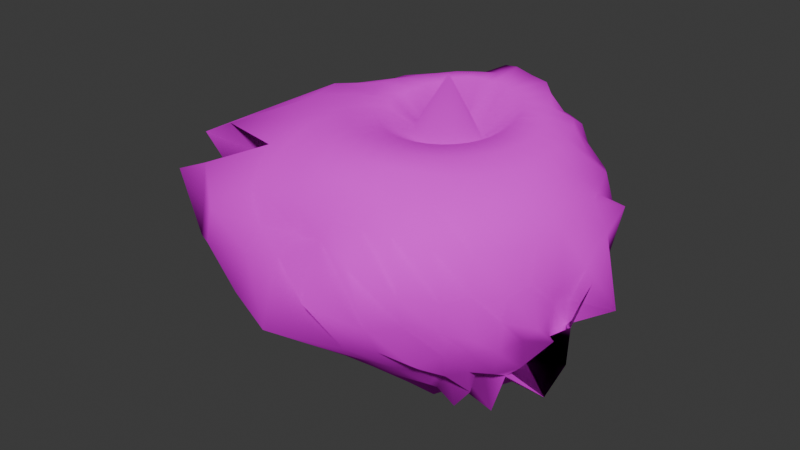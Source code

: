 # Source: paper.blend  (saved by Blender 4.0.36; exported with 4.5.12 LTS)
import bpy
from mathutils import Matrix  # noqa: F401  (used for matrix-valued properties, if any)

bpy.ops.wm.read_factory_settings(use_empty=True)
scene = bpy.context.scene
scene.name = 'Scene'

# ---- collections
col_collection = bpy.data.collections.new('Collection'); scene.collection.children.link(col_collection)

# ---- images (referenced by path relative to the original .blend; pixels are not part of the script)
import os
ASSET_DIR = os.environ.get("B2B_ASSET_DIR", "")  # directory of the original .blend (textures are referenced by path, not embedded)
HERE = os.path.dirname(os.path.abspath(__file__))  # packed textures are extracted next to this script under _unpacked/

def load_image(name, relpath, width, height, colorspace="sRGB"):
    """Load a texture the original file referenced (path relative to the .blend, or extracted next to this script)."""
    p = next((c for c in (os.path.join(HERE, relpath), os.path.join(ASSET_DIR, relpath)) if relpath and os.path.exists(c)), "")
    if p:
        img = bpy.data.images.load(p, check_existing=True)
        img.name = name
    else:  # same state as the original file: an image datablock whose file is absent (Cycles renders it pink)
        img = bpy.data.images.new(name, width, height)
        img.source = "FILE"
        img.filepath = "//" + (relpath or name)
    img.colorspace_settings.name = colorspace
    return img
img_seamless_texture_crumpled_paper_free_thumb36_jpg = load_image('seamless-texture-crumpled-paper-free-thumb36.jpg', 'seamless-texture-crumpled-paper-free-thumb36.jpg', 1024, 1024, 'sRGB')

# ---- materials (node trees are filled in below, after node groups)
mat_material_001 = bpy.data.materials.new('Material.001')
mat_material_001.use_transparent_shadow = False

# ---- material node trees
mat_material_001.use_nodes = True; mat_material_001.node_tree.nodes.clear()
_N = mat_material_001.node_tree.nodes; _L = mat_material_001.node_tree.links
n0 = _N.new('ShaderNodeBsdfPrincipled'); n0.name = 'Principled BSDF'; n0.location = (10, 300)
n0.inputs[2].default_value = 1.0
n0.inputs[3].default_value = 1.0
n1 = _N.new('ShaderNodeOutputMaterial'); n1.name = 'Material Output'; n1.location = (300, 300)
n2 = _N.new('ShaderNodeTexImage'); n2.name = 'Image Texture'; n2.location = (-280, 280)
n2.image = img_seamless_texture_crumpled_paper_free_thumb36_jpg
_L.new(n0.outputs[0], n1.inputs[0])
_L.new(n2.outputs[0], n0.inputs[0])
n1.is_active_output = True

# ---- world
world_world = bpy.data.worlds.new('World'); scene.world = world_world
world_world.use_nodes = True; world_world.node_tree.nodes.clear()
_N = world_world.node_tree.nodes; _L = world_world.node_tree.links
n0 = _N.new('ShaderNodeOutputWorld'); n0.name = 'World Output'; n0.location = (300, 300)
n1 = _N.new('ShaderNodeBackground'); n1.name = 'Background'; n1.location = (10, 300)
n1.inputs[0].default_value = (0.05088, 0.05088, 0.05088, 1.0)
_L.new(n1.outputs[0], n0.inputs[0])
n0.is_active_output = True
world_world.color = (0.05088, 0.05088, 0.05088)
world_world.use_sun_shadow = False
world_world.sun_shadow_jitter_overblur = 0.0

# ---- meshes
me_sphere = bpy.data.meshes.new('Sphere')
me_sphere.from_pydata([(-0.01459, 0.7172, 0.8969), (-0.04416, 0.9245, 0.5883), (0.01449, 1.061, 0.16), (0.004627, 1.104, -0.09172), (-0.03008, 1.083, -0.323), (-0.05198, 0.887, -0.7871), (0.03286, 0.1849, 0.6196), (0.08489, 0.4249, 0.89), (0.1312, 0.6802, 0.8803), (0.1799, 0.7806, 0.7115), (0.1344, 0.8207, 0.6108), (0.2121, 1.012, 0.4168), (0.2053, 0.9878, 0.1566), (0.2038, 1.023, -0.06589), (0.1812, 1.036, -0.2936), (0.1405, 0.9841, -0.5445), (0.1153, 0.8549, -0.7614), (0.1133, 0.6993, -0.9118), (0.1137, 0.5317, -0.9982), (0.1218, 0.3981, -1.099), (0.1166, 0.2178, -1.116), (0.07339, 0.1698, 0.6184), (0.1684, 0.3909, 0.8811), (0.2731, 0.6389, 0.8763), (0.2945, 0.6829, 0.7127), (0.3415, 0.852, 0.6016), (0.3952, 0.9078, 0.4178), (0.3857, 0.9391, 0.1737), (0.3926, 0.961, -0.05688), (0.3692, 0.9343, -0.2828), (0.335, 0.8969, -0.5205), (0.281, 0.78, -0.7363), (0.2343, 0.6176, -0.8704), (0.2234, 0.5159, -1.021), (0.1828, 0.3482, -1.073), (0.1452, 0.2028, -1.105), (0.1115, 0.1482, 0.6226), (0.2475, 0.3473, 0.87), (0.3737, 0.5409, 0.8496), (0.4365, 0.6164, 0.7141), (0.5019, 0.7398, 0.6128), (0.551, 0.8113, 0.3861), (0.5709, 0.8614, 0.2135), (0.5175, 0.7694, -0.05604), (0.5858, 0.9044, -0.27), (0.4946, 0.7476, -0.517), (0.4341, 0.6673, -0.7145), (0.3723, 0.552, -0.8856), (0.3058, 0.426, -0.9883), (0.2409, 0.3066, -1.065), (0.173, 0.1823, -1.103), (0.1466, 0.1179, 0.6283), (0.3102, 0.2953, 0.8583), (0.4694, 0.4056, 0.8174), (0.5393, 0.5608, 0.7169), (0.6124, 0.5527, 0.6268), (0.7051, 0.7262, 0.3612), (0.7129, 0.6639, 0.2704), (0.7434, 0.7781, -0.04216), (0.6813, 0.6595, -0.3188), (0.5884, 0.5661, -0.4906), (0.5654, 0.5536, -0.716), (0.4103, 0.4062, -0.7942), (0.4101, 0.3692, -1.007), (0.2864, 0.2526, -1.054), (0.1976, 0.1582, -1.102), (0.1712, 0.08508, 0.6354), (0.3817, 0.2097, 0.8434), (0.4912, 0.3186, 0.7871), (0.6468, 0.3937, 0.7415), (0.7172, 0.462, 0.5562), (0.8343, 0.5163, 0.436), (0.8622, 0.5953, 0.1832), (0.9225, 0.4593, 0.05933), (0.6275, 0.5225, -0.3382), (0.8768, 0.5992, -0.5497), (0.5626, 0.3043, -0.6597), (0.5566, 0.3461, -0.8696), (0.4352, 0.2629, -0.9681), (0.3303, 0.1989, -1.052), (0.2182, 0.1304, -1.101), (-0.00357, -0.05136, 1.061), (0.2016, 0.04325, 0.6443), (0.3945, 0.1289, 0.8159), (0.56, 0.1968, 0.7866), (0.6862, 0.2507, 0.7119), (0.8201, 0.3076, 0.593), (0.8917, 0.3214, 0.3781), (1.04, 0.4117, 0.3028), (0.9347, 0.4438, -0.1267), (1.117, -0.02096, 0.02478), (0.6931, 0.4828, -0.6967), (0.6878, 0.2874, -0.6781), (0.5777, 0.2273, -0.839), (0.4407, 0.1749, -0.9058), (0.3798, 0.1411, -1.071), (0.2335, 0.09953, -1.1), (0.2182, -0.001909, 0.6512), (0.4077, 0.04059, 0.7967), (0.5782, 0.07682, 0.7734), (0.7291, 0.1048, 0.715), (0.8623, 0.1229, 0.5728), (0.9688, 0.1504, 0.4193), (1.072, 0.1571, 0.2246), (1.251, 0.01723, -0.1863), (0.7891, 0.3162, -0.4468), (1.145, -0.3244, -0.1837), (0.7066, 0.3034, -0.8424), (0.637, 0.1067, -0.8421), (0.5211, 0.08276, -0.9744), (0.3845, 0.06863, -1.045), (0.2469, 0.06769, -1.102), (0.2232, -0.04958, 0.6557), (0.4069, -0.04657, 0.7823), (0.5801, -0.04485, 0.7655), (0.7389, -0.04745, 0.7091), (0.8791, -0.05328, 0.5752), (1.007, -0.05336, 0.424), (1.093, -0.09608, 0.1024), (1.006, -0.1083, -0.1503), (1.033, -0.1792, -0.2756), (0.9532, -0.008589, -0.6958), (0.8129, -0.351, -0.4625), (0.6777, 0.03507, -0.9227), (0.507, -0.0101, -0.9241), (0.4101, -0.001611, -1.063), (0.2532, 0.03447, -1.101), (0.2177, -0.09715, 0.6584), (0.3926, -0.1309, 0.7721), (0.5618, -0.1642, 0.7593), (0.7216, -0.197, 0.7065), (0.8659, -0.2296, 0.5802), (1.003, -0.2653, 0.3942), (1.061, -0.3035, 0.07928), (0.9837, -0.2764, -0.09902), (1.01, -0.2865, -0.3612), (0.6217, -0.1935, -0.3349), (0.9506, -0.2451, -0.8196), (0.6255, -0.3279, -0.7301), (0.5397, -0.1101, -0.9829), (0.4003, -0.06558, -1.051), (0.2554, 0.001476, -1.101), (0.2021, -0.1419, 0.6595), (0.3673, -0.2116, 0.767), (0.5221, -0.2768, 0.7541), (0.6753, -0.3387, 0.7059), (0.8231, -0.4027, 0.5846), (0.964, -0.4671, 0.3726), (0.9485, -0.467, 0.09476), (1.041, -0.5062, -0.1564), (0.8901, -0.4423, -0.3245), (0.8698, -0.421, -0.5426), (0.7169, -0.3382, -0.7092), (0.5906, -0.2693, -0.7832), (0.5148, -0.2606, -0.9347), (0.379, -0.1184, -1.031), (0.2536, -0.03021, -1.103), (0.1783, -0.1822, 0.6599), (0.3293, -0.2857, 0.7641), (0.4643, -0.3796, 0.7521), (0.6037, -0.4702, 0.7069), (0.7459, -0.565, 0.592), (0.8894, -0.6562, 0.3708), (0.9073, -0.6618, 0.08034), (0.8624, -0.6294, -0.1204), (0.8448, -0.6115, -0.3455), (0.7829, -0.5596, -0.5515), (0.5637, -0.3985, -0.5846), (0.6905, -0.4466, -0.9321), (0.4504, -0.3121, -0.8965), (0.3734, -0.1872, -1.052), (0.2419, -0.05568, -1.097), (0.1478, -0.217, 0.6603), (0.2792, -0.35, 0.7621), (0.3912, -0.4715, 0.7533), (0.5081, -0.5863, 0.7108), (0.6322, -0.7078, 0.6004), (0.783, -0.8368, 0.3913), (0.7705, -0.8067, 0.09925), (0.8418, -0.8429, -0.1583), (0.7205, -0.7331, -0.3452), (0.6667, -0.6609, -0.5345), (0.6259, -0.5925, -0.7372), (0.4701, -0.4208, -0.8013), (0.433, -0.3803, -0.9304), (0.3413, -0.2378, -1.042), (0.2286, -0.07912, -1.096), (0.1128, -0.2453, 0.6609), (0.2152, -0.4011, 0.7594), (0.3104, -0.5516, 0.7592), (0.3917, -0.6846, 0.7183), (0.4855, -0.8208, 0.6056), (0.6222, -0.9939, 0.4378), (0.6704, -0.988, 0.09996), (0.645, -0.9349, -0.136), (0.5966, -0.8491, -0.3475), (0.5639, -0.7673, -0.5543), (0.4468, -0.5939, -0.6392), (0.4959, -0.5811, -0.9095), (0.359, -0.4034, -0.9231), (0.3056, -0.2754, -1.04), (0.2114, -0.09881, -1.095), (0.07357, -0.2658, 0.6612), (0.1432, -0.4386, 0.7581), (0.2163, -0.6152, 0.7655), (0.2651, -0.7634, 0.7289), (0.325, -0.9058, 0.6092), (0.3937, -1.077, 0.4789), (0.5204, -1.172, 0.1619), (0.46, -1.053, -0.1046), (0.5045, -1.016, -0.3798), (0.4143, -0.8277, -0.5414), (0.3937, -0.7115, -0.7169), (0.3436, -0.5623, -0.8438), (0.3054, -0.444, -0.9415), (0.2621, -0.2981, -1.04), (0.191, -0.1138, -1.093), (0.03121, -0.2779, 0.6618), (0.06834, -0.4633, 0.7581), (0.1059, -0.653, 0.7699), (0.1371, -0.8254, 0.7367), (0.1526, -0.9661, 0.6241), (0.1779, -1.09, 0.4615), (0.2472, -1.288, 0.3), (0.3096, -1.211, -0.1144), (0.2776, -1.067, -0.3484), (0.276, -0.9024, -0.5497), (0.2648, -0.7489, -0.7147), (0.2396, -0.5865, -0.8219), (0.254, -0.4833, -0.9852), (0.2125, -0.3074, -1.037), (0.1682, -0.1234, -1.093), (-0.01249, -0.2814, 0.6624), (-0.009078, -0.4737, 0.7586), (-0.01018, -0.6664, 0.7737), (-0.0029, -0.8563, 0.7412), (-0.02173, -1.002, 0.6361), (-0.02261, -1.117, 0.4488), (-0.05371, -1.184, 0.3481), (-0.001364, -1.403, 0.03592), (0.08513, -1.166, -0.3484), (0.1046, -0.9431, -0.5537), (0.129, -0.7734, -0.7212), (0.1502, -0.6172, -0.8622), (0.1605, -0.4694, -0.9586), (0.1637, -0.3105, -1.045), (0.1432, -0.1268, -1.093), (-0.05581, -0.2766, 0.6634), (-0.08812, -0.4673, 0.7588), (-0.1223, -0.6604, 0.776), (-0.1614, -0.8424, 0.7493), (-0.1873, -1.026, 0.6302), (-0.2494, -1.146, 0.4633), (-0.252, -1.136, 0.2764), (-0.3433, -1.248, 0.1626), (-0.3159, -1.43, -0.2541), (-0.08536, -0.9611, -0.5795), (-0.02602, -0.7758, -0.7311), (0.03082, -0.6093, -0.8591), (0.08634, -0.4667, -0.978), (0.1105, -0.3013, -1.05), (0.1172, -0.1243, -1.095), (-0.09769, -0.2638, 0.6647), (-0.1644, -0.4448, 0.7585), (-0.2335, -0.6284, 0.7774), (-0.311, -0.8118, 0.7555), (-0.3944, -0.9835, 0.6408), (-0.4831, -1.166, 0.4506), (-0.5401, -1.197, 0.2843), (-0.6314, -1.244, 0.09229), (-0.6849, -1.303, -0.1888), (-0.3685, -0.9585, -0.6023), (-0.2087, -0.7488, -0.7484), (-0.09405, -0.5869, -0.8771), (-0.005725, -0.4369, -0.9781), (0.05474, -0.2808, -1.056), (0.09049, -0.1153, -1.099), (-0.1362, -0.2426, 0.6654), (-0.2354, -0.4072, 0.7588), (-0.3402, -0.5765, 0.7802), (-0.4558, -0.745, 0.7584), (-0.6238, -0.957, 0.6477), (-0.7372, -1.068, 0.4343), (-0.9262, -1.249, 0.2966), (-0.9955, -1.24, 0.03335), (-0.864, -1.041, -0.3646), (-0.6498, -0.878, -0.5943), (-0.4235, -0.6921, -0.7663), (-0.2471, -0.5381, -0.8868), (-0.1042, -0.3924, -0.9843), (-0.002467, -0.2497, -1.067), (0.06358, -0.09978, -1.105), (-0.1703, -0.2145, 0.6661), (-0.2993, -0.3558, 0.7599), (-0.4349, -0.5011, 0.781), (-0.6066, -0.6681, 0.7701), (-0.8008, -0.8425, 0.6293), (-1.143, -1.076, 0.488), (-1.229, -1.041, 0.193), (-1.263, -1.063, -0.07295), (-1.099, -0.924, -0.387), (-0.8574, -0.747, -0.6091), (-0.6619, -0.6291, -0.7982), (-0.3957, -0.4625, -0.8923), (-0.2115, -0.3315, -0.9874), (-0.06801, -0.2028, -1.07), (0.03537, -0.07709, -1.111), (0.1047, 0.05631, -1.142), (-0.1991, -0.1804, 0.6667), (-0.3507, -0.2912, 0.7612), (-0.526, -0.4137, 0.7909), (-0.6965, -0.536, 0.7573), (-1.187, -0.8075, 0.6632), (-0.5338, -0.3394, 0.2138), (-1.531, -0.9811, 0.3041), (-1.317, -0.7113, -0.2934), (-1.289, -0.7626, -0.4118), (-1.091, -0.644, -0.6669), (-0.7559, -0.4823, -0.7992), (-0.5523, -0.3826, -0.9052), (-0.3111, -0.2557, -0.9875), (-0.1341, -0.1464, -1.068), (0.005831, -0.04866, -1.124), (-0.2172, -0.1403, 0.6654), (-0.4041, -0.2221, 0.7742), (-0.5697, -0.2966, 0.7768), (-0.8819, -0.4246, 0.7873), (-1.158, -0.4787, 0.5644), (-1.547, -0.7182, 0.4808), (-1.614, -0.3934, -0.04433), (-1.453, -0.6413, -0.215), (-1.456, -0.5515, -0.4502), (-1.033, -0.4247, -0.6593), (-1.066, -0.4221, -0.8327), (-0.5795, -0.2526, -0.8943), (-0.4018, -0.1734, -0.9895), (-0.1898, -0.08186, -1.068), (-0.02606, -0.01269, -1.119), (-0.2394, -0.09943, 0.6716), (-0.4183, -0.1369, 0.7678), (-0.6454, -0.1834, 0.8064), (-0.9421, -0.2391, 0.7596), (-1.332, -0.3182, 0.5891), (-1.688, -0.3147, 0.3789), (-0.3563, -0.161, 0.09107), (-1.852, -0.3921, 0.03636), (-1.23, -0.3066, -0.5716), (-1.368, -0.3268, -0.6697), (-0.9124, -0.2046, -0.8148), (-0.6899, -0.1658, -0.9001), (-0.4519, -0.07626, -0.9901), (-0.2314, -0.01291, -1.062), (-0.05516, 0.02614, -1.13), (-0.2362, -0.05211, 0.6674), (-0.4619, -0.05273, 0.798), (-0.6265, -0.04963, 0.7723), (-0.9678, -0.0545, 0.773), (-1.379, -0.06689, 0.5627), (-1.505, -0.08618, 0.3074), (-1.839, -0.1297, 0.1913), (-1.198, -0.1275, -0.3953), (-1.613, -0.1305, -0.3948), (-1.289, -0.1109, -0.6884), (-0.8995, -0.1089, -0.7668), (-0.8385, -0.0373, -0.9335), (-0.4251, 0.02824, -0.9768), (-0.2581, 0.05942, -1.066), (-0.06953, 0.06599, -1.119), (-0.2408, -0.00521, 0.6714), (-0.4421, 0.04122, 0.7946), (-0.6691, 0.07833, 0.8143), (-0.9226, 0.1266, 0.7377), (-1.236, 0.1468, 0.5451), (-1.589, 0.1751, 0.3551), (-1.093, 0.04175, -0.07584), (-1.745, 0.1708, -0.03827), (-1.282, 0.03068, -0.5324), (-1.292, 0.05649, -0.6382), (-1.028, 0.08093, -0.8132), (-0.5957, 0.1009, -0.8722), (-0.4833, 0.1265, -0.9954), (-0.2554, 0.1319, -1.066), (-0.07625, 0.1053, -1.118), (-0.2244, 0.04057, 0.6649), (-0.4298, 0.1329, 0.8162), (-0.6345, 0.2157, 0.814), (-0.8172, 0.2716, 0.7302), (-1.129, 0.3556, 0.5645), (-1.306, 0.3758, 0.3227), (-1.508, 0.3853, 0.1174), (-1.35, 0.3217, -0.2241), (-1.369, 0.2603, -0.4165), (-1.161, 0.265, -0.6256), (-0.7843, 0.1956, -0.7419), (-0.7491, 0.2593, -0.9225), (-0.3979, 0.2248, -0.9827), (-0.2454, 0.2019, -1.071), (-0.07169, 0.1414, -1.117), (-0.2031, 0.0818, 0.6584), (-0.3929, 0.2221, 0.8325), (-0.5559, 0.3321, 0.8163), (-0.7533, 0.4346, 0.7476), (-0.9317, 0.5136, 0.5621), (-1.107, 0.5706, 0.349), (-1.196, 0.5844, 0.1109), (-1.184, 0.5059, -0.1507), (-1.192, 0.5477, -0.3533), (-0.892, 0.3931, -0.61), (-0.808, 0.4099, -0.7714), (-0.5231, 0.3648, -0.8887), (-0.3853, 0.3277, -0.9982), (-0.2141, 0.2647, -1.074), (-0.05844, 0.1724, -1.117), (-0.1788, 0.1242, 0.6574), (-0.3321, 0.2935, 0.8374), (-0.4747, 0.4369, 0.8241), (-0.6063, 0.5607, 0.7541), (-0.7525, 0.6722, 0.5864), (-0.8753, 0.7357, 0.3764), (-0.9358, 0.7544, 0.1479), (-0.9503, 0.7366, -0.1029), (-0.8512, 0.6628, -0.3627), (-0.7895, 0.6121, -0.5753), (-0.6127, 0.5553, -0.7619), (-0.4571, 0.4755, -0.8862), (-0.3352, 0.4349, -1.022), (-0.1718, 0.3158, -1.076), (-0.03845, 0.1973, -1.116), (-0.1403, 0.1536, 0.6467), (-0.2671, 0.3609, 0.8614), (-0.3778, 0.531, 0.834), (-0.4761, 0.666, 0.7509), (-0.5344, 0.7424, 0.5825), (-0.6306, 0.8625, 0.3933), (-0.7065, 0.9117, 0.1934), (-0.6885, 0.9061, -0.09621), (-0.6464, 0.8206, -0.3421), (-0.5901, 0.8005, -0.5808), (-0.4589, 0.6716, -0.761), (-0.3581, 0.5937, -0.9079), (-0.2378, 0.4823, -1.009), (-0.1271, 0.3588, -1.081), (-0.01266, 0.2146, -1.114), (-0.1004, 0.1775, 0.6396), (-0.184, 0.4068, 0.8735), (-0.2618, 0.5971, 0.8399), (-0.3334, 0.751, 0.7683), (-0.3702, 0.8895, 0.583), (-0.3934, 0.8107, 0.3835), (-0.4443, 1.048, 0.2122), (-0.4271, 1.034, -0.1343), (-0.4473, 0.9673, -0.3591), (-0.3877, 0.8721, -0.583), (-0.3267, 0.7774, -0.7691), (-0.2451, 0.661, -0.9118), (-0.1569, 0.5219, -1.003), (-0.07988, 0.3999, -1.098), (0.01761, 0.2236, -1.11), (-0.05634, 0.1926, 0.6325), (-0.09476, 0.4264, 0.8799), (-0.1363, 0.6528, 0.8465), (-0.2005, 0.8566, 0.8321), (-0.1008, 0.7916, 0.4477), (-0.2939, 1.026, 0.547), (-0.1743, 1.035, 0.1313), (-0.205, 1.014, -0.1031), (-0.2317, 1.004, -0.3432), (-0.2286, 0.9503, -0.5862), (-0.1819, 0.8122, -0.7638), (-0.1294, 0.6851, -0.9035), (-0.07345, 0.5481, -1.009), (-0.01229, 0.3927, -1.075), (0.04766, 0.2254, -1.101), (-0.01073, 0.1968, 0.6268), (-0.004089, 0.4229, 0.8765), (0.03663, 0.7741, 0.7234), (0.01489, 0.9353, 0.4317), (-0.05886, 1.019, -0.5805), (-0.02412, 0.7384, -0.9346), (0.01286, 0.5692, -1.023), (0.04688, 0.4191, -1.104), (0.08405, 0.2408, -1.14)], [], [(2, 476, 11, 12), (481, 480, 19, 20), (3, 2, 12, 13), (473, 81, 6), (307, 481, 20), (4, 3, 13, 14), (474, 473, 6, 7), (477, 4, 14, 15), (0, 474, 7, 8), (5, 477, 15, 16), (475, 0, 8, 9), (478, 5, 16, 17), (1, 475, 9, 10), (479, 478, 17, 18), (476, 1, 10, 11), (480, 479, 18, 19), (11, 10, 25, 26), (19, 18, 33, 34), (12, 11, 26, 27), (20, 19, 34, 35), (13, 12, 27, 28), (6, 81, 21), (307, 20, 35), (14, 13, 28, 29), (7, 6, 21, 22), (15, 14, 29, 30), (8, 7, 22, 23), (16, 15, 30, 31), (9, 8, 23, 24), (17, 16, 31, 32), (10, 9, 24, 25), (18, 17, 32, 33), (30, 29, 44, 45), (23, 22, 37, 38), (31, 30, 45, 46), (24, 23, 38, 39), (32, 31, 46, 47), (25, 24, 39, 40), (33, 32, 47, 48), (26, 25, 40, 41), (34, 33, 48, 49), (27, 26, 41, 42), (35, 34, 49, 50), (28, 27, 42, 43), (21, 81, 36), (307, 35, 50), (29, 28, 43, 44), (22, 21, 36, 37), (49, 48, 63, 64), (42, 41, 56, 57), (50, 49, 64, 65), (43, 42, 57, 58), (36, 81, 51), (307, 50, 65), (44, 43, 58, 59), (37, 36, 51, 52), (45, 44, 59, 60), (38, 37, 52, 53), (46, 45, 60, 61), (39, 38, 53, 54), (47, 46, 61, 62), (40, 39, 54, 55), (48, 47, 62, 63), (41, 40, 55, 56), (53, 52, 67, 68), (61, 60, 75, 76), (54, 53, 68, 69), (62, 61, 76, 77), (55, 54, 69, 70), (63, 62, 77, 78), (56, 55, 70, 71), (64, 63, 78, 79), (57, 56, 71, 72), (65, 64, 79, 80), (58, 57, 72, 73), (51, 81, 66), (307, 65, 80), (59, 58, 73, 74), (52, 51, 66, 67), (60, 59, 74, 75), (72, 71, 87, 88), (80, 79, 95, 96), (73, 72, 88, 89), (66, 81, 82), (307, 80, 96), (74, 73, 89, 90), (67, 66, 82, 83), (75, 74, 90, 91), (68, 67, 83, 84), (76, 75, 91, 92), (69, 68, 84, 85), (77, 76, 92, 93), (70, 69, 85, 86), (78, 77, 93, 94), (71, 70, 86, 87), (79, 78, 94, 95), (92, 91, 106, 107), (85, 84, 99, 100), (93, 92, 107, 108), (86, 85, 100, 101), (94, 93, 108, 109), (87, 86, 101, 102), (95, 94, 109, 110), (88, 87, 102, 103), (96, 95, 110, 111), (89, 88, 103, 104), (82, 81, 97), (307, 96, 111), (90, 89, 104, 105), (83, 82, 97, 98), (91, 90, 105, 106), (84, 83, 98, 99), (111, 110, 125, 126), (104, 103, 118, 119), (97, 81, 112), (307, 111, 126), (105, 104, 119, 120), (98, 97, 112, 113), (106, 105, 120, 121), (99, 98, 113, 114), (107, 106, 121, 122), (100, 99, 114, 115), (108, 107, 122, 123), (101, 100, 115, 116), (109, 108, 123, 124), (102, 101, 116, 117), (110, 109, 124, 125), (103, 102, 117, 118), (123, 122, 137, 138), (116, 115, 130, 131), (124, 123, 138, 139), (117, 116, 131, 132), (125, 124, 139, 140), (118, 117, 132, 133), (126, 125, 140, 141), (119, 118, 133, 134), (112, 81, 127), (307, 126, 141), (120, 119, 134, 135), (113, 112, 127, 128), (121, 120, 135, 136), (114, 113, 128, 129), (122, 121, 136, 137), (115, 114, 129, 130), (127, 81, 142), (307, 141, 156), (135, 134, 149, 150), (128, 127, 142, 143), (136, 135, 150, 151), (129, 128, 143, 144), (137, 136, 151, 152), (130, 129, 144, 145), (138, 137, 152, 153), (131, 130, 145, 146), (139, 138, 153, 154), (132, 131, 146, 147), (140, 139, 154, 155), (133, 132, 147, 148), (141, 140, 155, 156), (134, 133, 148, 149), (146, 145, 160, 161), (154, 153, 168, 169), (147, 146, 161, 162), (155, 154, 169, 170), (148, 147, 162, 163), (156, 155, 170, 171), (149, 148, 163, 164), (142, 81, 157), (307, 156, 171), (150, 149, 164, 165), (143, 142, 157, 158), (151, 150, 165, 166), (144, 143, 158, 159), (152, 151, 166, 167), (145, 144, 159, 160), (153, 152, 167, 168), (165, 164, 179, 180), (158, 157, 172, 173), (166, 165, 180, 181), (159, 158, 173, 174), (167, 166, 181, 182), (160, 159, 174, 175), (168, 167, 182, 183), (161, 160, 175, 176), (169, 168, 183, 184), (162, 161, 176, 177), (170, 169, 184, 185), (163, 162, 177, 178), (171, 170, 185, 186), (164, 163, 178, 179), (157, 81, 172), (307, 171, 186), (184, 183, 198, 199), (177, 176, 191, 192), (185, 184, 199, 200), (178, 177, 192, 193), (186, 185, 200, 201), (179, 178, 193, 194), (172, 81, 187), (307, 186, 201), (180, 179, 194, 195), (173, 172, 187, 188), (181, 180, 195, 196), (174, 173, 188, 189), (182, 181, 196, 197), (175, 174, 189, 190), (183, 182, 197, 198), (176, 175, 190, 191), (188, 187, 202, 203), (196, 195, 210, 211), (189, 188, 203, 204), (197, 196, 211, 212), (190, 189, 204, 205), (198, 197, 212, 213), (191, 190, 205, 206), (199, 198, 213, 214), (192, 191, 206, 207), (200, 199, 214, 215), (193, 192, 207, 208), (201, 200, 215, 216), (194, 193, 208, 209), (187, 81, 202), (307, 201, 216), (195, 194, 209, 210), (207, 206, 221, 222), (215, 214, 229, 230), (208, 207, 222, 223), (216, 215, 230, 231), (209, 208, 223, 224), (202, 81, 217), (307, 216, 231), (210, 209, 224, 225), (203, 202, 217, 218), (211, 210, 225, 226), (204, 203, 218, 219), (212, 211, 226, 227), (205, 204, 219, 220), (213, 212, 227, 228), (206, 205, 220, 221), (214, 213, 228, 229), (226, 225, 240, 241), (219, 218, 233, 234), (227, 226, 241, 242), (220, 219, 234, 235), (228, 227, 242, 243), (221, 220, 235, 236), (229, 228, 243, 244), (222, 221, 236, 237), (230, 229, 244, 245), (223, 222, 237, 238), (231, 230, 245, 246), (224, 223, 238, 239), (217, 81, 232), (307, 231, 246), (225, 224, 239, 240), (218, 217, 232, 233), (245, 244, 259, 260), (238, 237, 252, 253), (246, 245, 260, 261), (239, 238, 253, 254), (232, 81, 247), (307, 246, 261), (240, 239, 254, 255), (233, 232, 247, 248), (241, 240, 255, 256), (234, 233, 248, 249), (242, 241, 256, 257), (235, 234, 249, 250), (243, 242, 257, 258), (236, 235, 250, 251), (244, 243, 258, 259), (237, 236, 251, 252), (257, 256, 271, 272), (250, 249, 264, 265), (258, 257, 272, 273), (251, 250, 265, 266), (259, 258, 273, 274), (252, 251, 266, 267), (260, 259, 274, 275), (253, 252, 267, 268), (261, 260, 275, 276), (254, 253, 268, 269), (247, 81, 262), (307, 261, 276), (255, 254, 269, 270), (248, 247, 262, 263), (256, 255, 270, 271), (249, 248, 263, 264), (276, 275, 290, 291), (269, 268, 283, 284), (262, 81, 277), (307, 276, 291), (270, 269, 284, 285), (263, 262, 277, 278), (271, 270, 285, 286), (264, 263, 278, 279), (272, 271, 286, 287), (265, 264, 279, 280), (273, 272, 287, 288), (266, 265, 280, 281), (274, 273, 288, 289), (267, 266, 281, 282), (275, 274, 289, 290), (268, 267, 282, 283), (280, 279, 294, 295), (288, 287, 302, 303), (281, 280, 295, 296), (289, 288, 303, 304), (282, 281, 296, 297), (290, 289, 304, 305), (283, 282, 297, 298), (291, 290, 305, 306), (284, 283, 298, 299), (277, 81, 292), (307, 291, 306), (285, 284, 299, 300), (278, 277, 292, 293), (286, 285, 300, 301), (279, 278, 293, 294), (287, 286, 301, 302), (299, 298, 314, 315), (292, 81, 308), (307, 306, 322), (300, 299, 315, 316), (293, 292, 308, 309), (301, 300, 316, 317), (294, 293, 309, 310), (302, 301, 317, 318), (295, 294, 310, 311), (303, 302, 318, 319), (296, 295, 311, 312), (304, 303, 319, 320), (297, 296, 312, 313), (305, 304, 320, 321), (298, 297, 313, 314), (306, 305, 321, 322), (319, 318, 333, 334), (312, 311, 326, 327), (320, 319, 334, 335), (313, 312, 327, 328), (321, 320, 335, 336), (314, 313, 328, 329), (322, 321, 336, 337), (315, 314, 329, 330), (308, 81, 323), (307, 322, 337), (316, 315, 330, 331), (309, 308, 323, 324), (317, 316, 331, 332), (310, 309, 324, 325), (318, 317, 332, 333), (311, 310, 325, 326), (323, 81, 338), (307, 337, 352), (331, 330, 345, 346), (324, 323, 338, 339), (332, 331, 346, 347), (325, 324, 339, 340), (333, 332, 347, 348), (326, 325, 340, 341), (334, 333, 348, 349), (327, 326, 341, 342), (335, 334, 349, 350), (328, 327, 342, 343), (336, 335, 350, 351), (329, 328, 343, 344), (337, 336, 351, 352), (330, 329, 344, 345), (342, 341, 356, 357), (350, 349, 364, 365), (343, 342, 357, 358), (351, 350, 365, 366), (344, 343, 358, 359), (352, 351, 366, 367), (345, 344, 359, 360), (338, 81, 353), (307, 352, 367), (346, 345, 360, 361), (339, 338, 353, 354), (347, 346, 361, 362), (340, 339, 354, 355), (348, 347, 362, 363), (341, 340, 355, 356), (349, 348, 363, 364), (361, 360, 375, 376), (354, 353, 368, 369), (362, 361, 376, 377), (355, 354, 369, 370), (363, 362, 377, 378), (356, 355, 370, 371), (364, 363, 378, 379), (357, 356, 371, 372), (365, 364, 379, 380), (358, 357, 372, 373), (366, 365, 380, 381), (359, 358, 373, 374), (367, 366, 381, 382), (360, 359, 374, 375), (353, 81, 368), (307, 367, 382), (380, 379, 394, 395), (373, 372, 387, 388), (381, 380, 395, 396), (374, 373, 388, 389), (382, 381, 396, 397), (375, 374, 389, 390), (368, 81, 383), (307, 382, 397), (376, 375, 390, 391), (369, 368, 383, 384), (377, 376, 391, 392), (370, 369, 384, 385), (378, 377, 392, 393), (371, 370, 385, 386), (379, 378, 393, 394), (372, 371, 386, 387), (392, 391, 406, 407), (385, 384, 399, 400), (393, 392, 407, 408), (386, 385, 400, 401), (394, 393, 408, 409), (387, 386, 401, 402), (395, 394, 409, 410), (388, 387, 402, 403), (396, 395, 410, 411), (389, 388, 403, 404), (397, 396, 411, 412), (390, 389, 404, 405), (383, 81, 398), (307, 397, 412), (391, 390, 405, 406), (384, 383, 398, 399), (411, 410, 425, 426), (404, 403, 418, 419), (412, 411, 426, 427), (405, 404, 419, 420), (398, 81, 413), (307, 412, 427), (406, 405, 420, 421), (399, 398, 413, 414), (407, 406, 421, 422), (400, 399, 414, 415), (408, 407, 422, 423), (401, 400, 415, 416), (409, 408, 423, 424), (402, 401, 416, 417), (410, 409, 424, 425), (403, 402, 417, 418), (415, 414, 429, 430), (423, 422, 437, 438), (416, 415, 430, 431), (424, 423, 438, 439), (417, 416, 431, 432), (425, 424, 439, 440), (418, 417, 432, 433), (426, 425, 440, 441), (419, 418, 433, 434), (427, 426, 441, 442), (420, 419, 434, 435), (413, 81, 428), (307, 427, 442), (421, 420, 435, 436), (414, 413, 428, 429), (422, 421, 436, 437), (434, 433, 448, 449), (442, 441, 456, 457), (435, 434, 449, 450), (428, 81, 443), (307, 442, 457), (436, 435, 450, 451), (429, 428, 443, 444), (437, 436, 451, 452), (430, 429, 444, 445), (438, 437, 452, 453), (431, 430, 445, 446), (439, 438, 453, 454), (432, 431, 446, 447), (440, 439, 454, 455), (433, 432, 447, 448), (441, 440, 455, 456), (453, 452, 467, 468), (446, 445, 460, 461), (454, 453, 468, 469), (447, 446, 461, 462), (455, 454, 469, 470), (448, 447, 462, 463), (456, 455, 470, 471), (449, 448, 463, 464), (457, 456, 471, 472), (450, 449, 464, 465), (443, 81, 458), (307, 457, 472), (451, 450, 465, 466), (444, 443, 458, 459), (452, 451, 466, 467), (445, 444, 459, 460), (472, 471, 480, 481), (465, 464, 2, 3), (458, 81, 473), (307, 472, 481), (466, 465, 3, 4), (459, 458, 473, 474), (467, 466, 4, 477), (460, 459, 474, 0), (468, 467, 477, 5), (461, 460, 0, 475), (469, 468, 5, 478), (462, 461, 475, 1), (470, 469, 478, 479), (463, 462, 1, 476), (471, 470, 479, 480), (464, 463, 476, 2)])
me_sphere.polygons.foreach_set('use_smooth', [True] * 512)
_uv = me_sphere.uv_layers.new(name='UVMap')
_uv.uv.foreach_set('vector', [0.4127, 0.8061, 0.4463, 0.7824, 0.4684, 0.812, 0.4376, 0.8381, 0.01628, 0.2953, 0.03296, 0.2572, 0.04657, 0.265, 0.02344, 0.2992, 0.3782, 0.831, 0.4127, 0.8061, 0.4376, 0.8381, 0.4052, 0.8656, 0.6226, 0.6844, 0.6611, 0.6678, 0.6266, 0.6915, 0.0002648, 0.3343, 0.01628, 0.2953, 0.02344, 0.2992, 0.1351, 0.08284, 0.1604, 0.04758, 0.1955, 0.07506, 0.1676, 0.1076, 0.5849, 0.7017, 0.6226, 0.6844, 0.6266, 0.6915, 0.5929, 0.7152, 0.1117, 0.1168, 0.1351, 0.08284, 0.1676, 0.1076, 0.1417, 0.1387, 0.5486, 0.7201, 0.5849, 0.7017, 0.5929, 0.7152, 0.5606, 0.7389, 0.09003, 0.1507, 0.1117, 0.1168, 0.1417, 0.1387, 0.1171, 0.1694, 0.5136, 0.7396, 0.5486, 0.7201, 0.5606, 0.7389, 0.5293, 0.7628, 0.06963, 0.1851, 0.09003, 0.1507, 0.1171, 0.1694, 0.09315, 0.2004, 0.4797, 0.7604, 0.5136, 0.7396, 0.5293, 0.7628, 0.4987, 0.787, 0.05075, 0.2206, 0.06963, 0.1851, 0.09315, 0.2004, 0.06977, 0.2322, 0.4463, 0.7824, 0.4797, 0.7604, 0.4987, 0.787, 0.4684, 0.812, 0.03296, 0.2572, 0.05075, 0.2206, 0.06977, 0.2322, 0.04657, 0.265, 0.4684, 0.812, 0.4987, 0.787, 0.5205, 0.811, 0.4931, 0.8388, 0.04657, 0.265, 0.06977, 0.2322, 0.08662, 0.2464, 0.05855, 0.2749, 0.4376, 0.8381, 0.4684, 0.812, 0.4931, 0.8388, 0.4651, 0.8676, 0.02344, 0.2992, 0.04657, 0.265, 0.05855, 0.2749, 0.02973, 0.3043, 0.4052, 0.8656, 0.4376, 0.8381, 0.4651, 0.8676, 0.435, 0.898, 0.6266, 0.6915, 0.6611, 0.6678, 0.6318, 0.6977, 0.0002648, 0.3343, 0.02344, 0.2992, 0.02973, 0.3043, 0.1676, 0.1076, 0.1955, 0.07506, 0.2276, 0.1052, 0.1973, 0.1349, 0.5929, 0.7152, 0.6266, 0.6915, 0.6318, 0.6977, 0.603, 0.7269, 0.1417, 0.1387, 0.1676, 0.1076, 0.1973, 0.1349, 0.1688, 0.1632, 0.5606, 0.7389, 0.5929, 0.7152, 0.603, 0.7269, 0.5751, 0.7554, 0.1171, 0.1694, 0.1417, 0.1387, 0.1688, 0.1632, 0.1413, 0.1909, 0.5293, 0.7628, 0.5606, 0.7389, 0.5751, 0.7554, 0.5477, 0.7834, 0.09315, 0.2004, 0.1171, 0.1694, 0.1413, 0.1909, 0.1141, 0.2184, 0.4987, 0.787, 0.5293, 0.7628, 0.5477, 0.7834, 0.5205, 0.811, 0.06977, 0.2322, 0.09315, 0.2004, 0.1141, 0.2184, 0.08662, 0.2464, 0.1688, 0.1632, 0.1973, 0.1349, 0.2242, 0.1647, 0.1932, 0.1901, 0.5751, 0.7554, 0.603, 0.7269, 0.615, 0.7368, 0.5919, 0.7696, 0.1413, 0.1909, 0.1688, 0.1632, 0.1932, 0.1901, 0.163, 0.2149, 0.5477, 0.7834, 0.5751, 0.7554, 0.5919, 0.7696, 0.5686, 0.8012, 0.1141, 0.2184, 0.1413, 0.1909, 0.163, 0.2149, 0.1324, 0.239, 0.5205, 0.811, 0.5477, 0.7834, 0.5686, 0.8012, 0.545, 0.8322, 0.08662, 0.2464, 0.1141, 0.2184, 0.1324, 0.239, 0.1011, 0.263, 0.4931, 0.8388, 0.5205, 0.811, 0.545, 0.8322, 0.5205, 0.863, 0.05855, 0.2749, 0.08662, 0.2464, 0.1011, 0.263, 0.06868, 0.2867, 0.4651, 0.8676, 0.4931, 0.8388, 0.5205, 0.863, 0.4953, 0.8944, 0.02973, 0.3043, 0.05855, 0.2749, 0.06868, 0.2867, 0.03496, 0.3105, 0.435, 0.898, 0.4651, 0.8676, 0.4953, 0.8944, 0.468, 0.9278, 0.6318, 0.6977, 0.6611, 0.6678, 0.638, 0.7028, 0.0002648, 0.3343, 0.02973, 0.3043, 0.03496, 0.3105, 0.1973, 0.1349, 0.2276, 0.1052, 0.2568, 0.1378, 0.2242, 0.1647, 0.603, 0.7269, 0.6318, 0.6977, 0.638, 0.7028, 0.615, 0.7368, 0.06868, 0.2867, 0.1011, 0.263, 0.1131, 0.2817, 0.07671, 0.3002, 0.4953, 0.8944, 0.5205, 0.863, 0.5504, 0.8846, 0.5278, 0.9187, 0.03496, 0.3105, 0.06868, 0.2867, 0.07671, 0.3002, 0.03896, 0.3176, 0.468, 0.9278, 0.4953, 0.8944, 0.5278, 0.9187, 0.5037, 0.9541, 0.638, 0.7028, 0.6611, 0.6678, 0.6452, 0.7067, 0.0002648, 0.3343, 0.03496, 0.3105, 0.03896, 0.3176, 0.2242, 0.1647, 0.2568, 0.1378, 0.283, 0.1725, 0.2485, 0.1967, 0.615, 0.7368, 0.638, 0.7028, 0.6452, 0.7067, 0.6285, 0.7446, 0.1932, 0.1901, 0.2242, 0.1647, 0.2485, 0.1967, 0.2151, 0.2195, 0.5919, 0.7696, 0.615, 0.7368, 0.6285, 0.7446, 0.6109, 0.7812, 0.163, 0.2149, 0.1932, 0.1901, 0.2151, 0.2195, 0.1819, 0.2415, 0.5686, 0.8012, 0.5919, 0.7696, 0.6109, 0.7812, 0.592, 0.8165, 0.1324, 0.239, 0.163, 0.2149, 0.1819, 0.2415, 0.148, 0.2621, 0.545, 0.8322, 0.5686, 0.8012, 0.592, 0.8165, 0.5719, 0.8509, 0.1011, 0.263, 0.1324, 0.239, 0.148, 0.2621, 0.1131, 0.2817, 0.5205, 0.863, 0.545, 0.8322, 0.5719, 0.8509, 0.5504, 0.8846, 0.6109, 0.7812, 0.6285, 0.7446, 0.6434, 0.7499, 0.6319, 0.7899, 0.1819, 0.2415, 0.2151, 0.2195, 0.2347, 0.2515, 0.1983, 0.2707, 0.592, 0.8165, 0.6109, 0.7812, 0.6319, 0.7899, 0.618, 0.8288, 0.148, 0.2621, 0.1819, 0.2415, 0.1983, 0.2707, 0.1608, 0.2877, 0.5719, 0.8509, 0.592, 0.8165, 0.618, 0.8288, 0.6016, 0.8667, 0.1131, 0.2817, 0.148, 0.2621, 0.1608, 0.2877, 0.1223, 0.3025, 0.5504, 0.8846, 0.5719, 0.8509, 0.6016, 0.8667, 0.583, 0.9038, 0.07671, 0.3002, 0.1131, 0.2817, 0.1223, 0.3025, 0.08238, 0.315, 0.5278, 0.9187, 0.5504, 0.8846, 0.583, 0.9038, 0.5626, 0.9405, 0.03896, 0.3176, 0.07671, 0.3002, 0.08238, 0.315, 0.04158, 0.3254, 0.5037, 0.9541, 0.5278, 0.9187, 0.5626, 0.9405, 0.5408, 0.9773, 0.6452, 0.7067, 0.6611, 0.6678, 0.653, 0.7091, 0.0002648, 0.3343, 0.03896, 0.3176, 0.04158, 0.3254, 0.2485, 0.1967, 0.283, 0.1725, 0.3065, 0.2086, 0.2705, 0.2307, 0.6285, 0.7446, 0.6452, 0.7067, 0.653, 0.7091, 0.6434, 0.7499, 0.2151, 0.2195, 0.2485, 0.1967, 0.2705, 0.2307, 0.2347, 0.2515, 0.5626, 0.9405, 0.583, 0.9038, 0.6189, 0.921, 0.5996, 0.9606, 0.04158, 0.3254, 0.08238, 0.315, 0.08543, 0.3311, 0.04268, 0.3336, 0.5408, 0.9773, 0.5626, 0.9405, 0.5996, 0.9606, 0.5787, 0.9987, 0.653, 0.7091, 0.6611, 0.6678, 0.6611, 0.7101, 0.0002648, 0.3343, 0.04158, 0.3254, 0.04268, 0.3336, 0.2705, 0.2307, 0.3065, 0.2086, 0.3281, 0.2456, 0.2909, 0.2669, 0.6434, 0.7499, 0.653, 0.7091, 0.6611, 0.7101, 0.6595, 0.7526, 0.2347, 0.2515, 0.2705, 0.2307, 0.2909, 0.2669, 0.2523, 0.2866, 0.6319, 0.7899, 0.6434, 0.7499, 0.6595, 0.7526, 0.6546, 0.7953, 0.1983, 0.2707, 0.2347, 0.2515, 0.2523, 0.2866, 0.212, 0.3029, 0.618, 0.8288, 0.6319, 0.7899, 0.6546, 0.7953, 0.6466, 0.8378, 0.1608, 0.2877, 0.1983, 0.2707, 0.212, 0.3029, 0.1706, 0.3162, 0.6016, 0.8667, 0.618, 0.8288, 0.6466, 0.8378, 0.6346, 0.8798, 0.1223, 0.3025, 0.1608, 0.2877, 0.1706, 0.3162, 0.1282, 0.3252, 0.583, 0.9038, 0.6016, 0.8667, 0.6346, 0.8798, 0.6189, 0.921, 0.08238, 0.315, 0.1223, 0.3025, 0.1282, 0.3252, 0.08543, 0.3311, 0.8759, 0.3616, 0.9166, 0.3785, 0.8988, 0.4139, 0.8619, 0.3945, 0.01874, 0.8386, 0.009121, 0.7961, 0.03217, 0.79, 0.04709, 0.8288, 0.8339, 0.3488, 0.8759, 0.3616, 0.8619, 0.3945, 0.8242, 0.3772, 0.03163, 0.8805, 0.01874, 0.8386, 0.04709, 0.8288, 0.0645, 0.8664, 0.7913, 0.3393, 0.8339, 0.3488, 0.8242, 0.3772, 0.7853, 0.3624, 0.04868, 0.9211, 0.03163, 0.8805, 0.0645, 0.8664, 0.08395, 0.9032, 0.7483, 0.3341, 0.7913, 0.3393, 0.7853, 0.3624, 0.7454, 0.35, 0.06848, 0.9608, 0.04868, 0.9211, 0.08395, 0.9032, 0.1058, 0.9395, 0.7056, 0.3315, 0.7483, 0.3341, 0.7454, 0.35, 0.7045, 0.3397, 0.09104, 0.9997, 0.06848, 0.9608, 0.1058, 0.9395, 0.1295, 0.9765, 0.0009466, 0.7103, 0.0002648, 0.6678, 0.009161, 0.7092, 0.6631, 0.3308, 0.7056, 0.3315, 0.7045, 0.3397, 0.9564, 0.3982, 0.9954, 0.4207, 0.9722, 0.4592, 0.9352, 0.4356, 0.003572, 0.7531, 0.0009466, 0.7103, 0.009161, 0.7092, 0.01952, 0.7501, 0.9166, 0.3785, 0.9564, 0.3982, 0.9352, 0.4356, 0.8988, 0.4139, 0.009121, 0.7961, 0.003572, 0.7531, 0.01952, 0.7501, 0.03217, 0.79, 0.7045, 0.3397, 0.7454, 0.35, 0.7397, 0.3649, 0.7019, 0.3475, 0.1295, 0.9765, 0.1058, 0.9395, 0.1403, 0.9165, 0.1662, 0.9511, 0.009161, 0.7092, 0.0002648, 0.6678, 0.01694, 0.7066, 0.6631, 0.3308, 0.7045, 0.3397, 0.7019, 0.3475, 0.9352, 0.4356, 0.9722, 0.4592, 0.9469, 0.496, 0.9122, 0.4702, 0.01952, 0.7501, 0.009161, 0.7092, 0.01694, 0.7066, 0.03442, 0.7443, 0.8988, 0.4139, 0.9352, 0.4356, 0.9122, 0.4702, 0.8788, 0.4462, 0.03217, 0.79, 0.01952, 0.7501, 0.03442, 0.7443, 0.05303, 0.7807, 0.8619, 0.3945, 0.8988, 0.4139, 0.8788, 0.4462, 0.8452, 0.4241, 0.04709, 0.8288, 0.03217, 0.79, 0.05303, 0.7807, 0.07278, 0.8158, 0.8242, 0.3772, 0.8619, 0.3945, 0.8452, 0.4241, 0.8113, 0.403, 0.0645, 0.8664, 0.04709, 0.8288, 0.07278, 0.8158, 0.09396, 0.8497, 0.7853, 0.3624, 0.8242, 0.3772, 0.8113, 0.403, 0.7761, 0.3834, 0.08395, 0.9032, 0.0645, 0.8664, 0.09396, 0.8497, 0.1162, 0.8831, 0.7454, 0.35, 0.7853, 0.3624, 0.7761, 0.3834, 0.7397, 0.3649, 0.1058, 0.9395, 0.08395, 0.9032, 0.1162, 0.8831, 0.1403, 0.9165, 0.8113, 0.403, 0.8452, 0.4241, 0.8259, 0.4507, 0.7955, 0.4261, 0.09396, 0.8497, 0.07278, 0.8158, 0.09585, 0.8, 0.1205, 0.8303, 0.7761, 0.3834, 0.8113, 0.403, 0.7955, 0.4261, 0.7641, 0.4022, 0.1162, 0.8831, 0.09396, 0.8497, 0.1205, 0.8303, 0.1456, 0.8606, 0.7397, 0.3649, 0.7761, 0.3834, 0.7641, 0.4022, 0.7317, 0.3784, 0.1403, 0.9165, 0.1162, 0.8831, 0.1456, 0.8606, 0.1722, 0.8911, 0.7019, 0.3475, 0.7397, 0.3649, 0.7317, 0.3784, 0.6979, 0.3546, 0.1662, 0.9511, 0.1403, 0.9165, 0.1722, 0.8911, 0.2006, 0.923, 0.01694, 0.7066, 0.0002648, 0.6678, 0.02404, 0.7026, 0.6631, 0.3308, 0.7019, 0.3475, 0.6979, 0.3546, 0.9122, 0.4702, 0.9469, 0.496, 0.919, 0.5305, 0.8869, 0.5022, 0.03442, 0.7443, 0.01694, 0.7066, 0.02404, 0.7026, 0.04788, 0.7363, 0.8788, 0.4462, 0.9122, 0.4702, 0.8869, 0.5022, 0.8563, 0.4757, 0.05303, 0.7807, 0.03442, 0.7443, 0.04788, 0.7363, 0.07177, 0.7687, 0.8452, 0.4241, 0.8788, 0.4462, 0.8563, 0.4757, 0.8259, 0.4507, 0.07278, 0.8158, 0.05303, 0.7807, 0.07177, 0.7687, 0.09585, 0.8, 0.02404, 0.7026, 0.0002648, 0.6678, 0.03025, 0.6973, 0.6631, 0.3308, 0.6979, 0.3546, 0.6926, 0.3608, 0.8869, 0.5022, 0.919, 0.5305, 0.8884, 0.5621, 0.8591, 0.5314, 0.04788, 0.7363, 0.02404, 0.7026, 0.03025, 0.6973, 0.05965, 0.7261, 0.8563, 0.4757, 0.8869, 0.5022, 0.8591, 0.5314, 0.8314, 0.5024, 0.07177, 0.7687, 0.04788, 0.7363, 0.05965, 0.7261, 0.08833, 0.7541, 0.8259, 0.4507, 0.8563, 0.4757, 0.8314, 0.5024, 0.8041, 0.4745, 0.09585, 0.8, 0.07177, 0.7687, 0.08833, 0.7541, 0.1163, 0.7815, 0.7955, 0.4261, 0.8259, 0.4507, 0.8041, 0.4745, 0.7771, 0.4467, 0.1205, 0.8303, 0.09585, 0.8, 0.1163, 0.7815, 0.1443, 0.8083, 0.7641, 0.4022, 0.7955, 0.4261, 0.7771, 0.4467, 0.7496, 0.4188, 0.1456, 0.8606, 0.1205, 0.8303, 0.1443, 0.8083, 0.1722, 0.8356, 0.7317, 0.3784, 0.7641, 0.4022, 0.7496, 0.4188, 0.7215, 0.3902, 0.1722, 0.8911, 0.1456, 0.8606, 0.1722, 0.8356, 0.2013, 0.8632, 0.6979, 0.3546, 0.7317, 0.3784, 0.7215, 0.3902, 0.6926, 0.3608, 0.2006, 0.923, 0.1722, 0.8911, 0.2013, 0.8632, 0.2322, 0.8923, 0.1443, 0.8083, 0.1163, 0.7815, 0.1342, 0.7605, 0.1654, 0.7839, 0.7496, 0.4188, 0.7771, 0.4467, 0.7562, 0.4647, 0.7327, 0.433, 0.1722, 0.8356, 0.1443, 0.8083, 0.1654, 0.7839, 0.1961, 0.8081, 0.7215, 0.3902, 0.7496, 0.4188, 0.7327, 0.433, 0.7095, 0.4001, 0.2013, 0.8632, 0.1722, 0.8356, 0.1961, 0.8081, 0.2277, 0.833, 0.6926, 0.3608, 0.7215, 0.3902, 0.7095, 0.4001, 0.6863, 0.366, 0.2322, 0.8923, 0.2013, 0.8632, 0.2277, 0.833, 0.2608, 0.8592, 0.03025, 0.6973, 0.0002648, 0.6678, 0.03538, 0.691, 0.6631, 0.3308, 0.6926, 0.3608, 0.6863, 0.366, 0.8591, 0.5314, 0.8884, 0.5621, 0.8553, 0.5908, 0.829, 0.5578, 0.05965, 0.7261, 0.03025, 0.6973, 0.03538, 0.691, 0.06954, 0.7141, 0.8314, 0.5024, 0.8591, 0.5314, 0.829, 0.5578, 0.8041, 0.5264, 0.08833, 0.7541, 0.05965, 0.7261, 0.06954, 0.7141, 0.1025, 0.7372, 0.8041, 0.4745, 0.8314, 0.5024, 0.8041, 0.5264, 0.7797, 0.4957, 0.1163, 0.7815, 0.08833, 0.7541, 0.1025, 0.7372, 0.1342, 0.7605, 0.7771, 0.4467, 0.8041, 0.4745, 0.7797, 0.4957, 0.7562, 0.4647, 0.829, 0.5578, 0.8553, 0.5908, 0.8203, 0.6165, 0.7966, 0.5816, 0.06954, 0.7141, 0.03538, 0.691, 0.03926, 0.6839, 0.07728, 0.7005, 0.8041, 0.5264, 0.829, 0.5578, 0.7966, 0.5816, 0.7743, 0.5478, 0.1025, 0.7372, 0.06954, 0.7141, 0.07728, 0.7005, 0.114, 0.7181, 0.7797, 0.4957, 0.8041, 0.5264, 0.7743, 0.5478, 0.7528, 0.5143, 0.1342, 0.7605, 0.1025, 0.7372, 0.114, 0.7181, 0.1494, 0.737, 0.7562, 0.4647, 0.7797, 0.4957, 0.7528, 0.5143, 0.7328, 0.4799, 0.1654, 0.7839, 0.1342, 0.7605, 0.1494, 0.737, 0.1838, 0.757, 0.7327, 0.433, 0.7562, 0.4647, 0.7328, 0.4799, 0.7138, 0.4446, 0.1961, 0.8081, 0.1654, 0.7839, 0.1838, 0.757, 0.2175, 0.7783, 0.7095, 0.4001, 0.7327, 0.433, 0.7138, 0.4446, 0.696, 0.4079, 0.2277, 0.833, 0.1961, 0.8081, 0.2175, 0.7783, 0.2514, 0.8005, 0.6863, 0.366, 0.7095, 0.4001, 0.696, 0.4079, 0.6792, 0.3699, 0.2608, 0.8592, 0.2277, 0.833, 0.2514, 0.8005, 0.2863, 0.824, 0.03538, 0.691, 0.0002648, 0.6678, 0.03926, 0.6839, 0.6631, 0.3308, 0.6863, 0.366, 0.6792, 0.3699, 0.7138, 0.4446, 0.7328, 0.4799, 0.7069, 0.4923, 0.6928, 0.4534, 0.2175, 0.7783, 0.1838, 0.757, 0.1996, 0.7272, 0.2364, 0.7458, 0.696, 0.4079, 0.7138, 0.4446, 0.6928, 0.4534, 0.681, 0.4134, 0.2514, 0.8005, 0.2175, 0.7783, 0.2364, 0.7458, 0.2727, 0.7659, 0.6792, 0.3699, 0.696, 0.4079, 0.681, 0.4134, 0.6713, 0.3724, 0.2863, 0.824, 0.2514, 0.8005, 0.2727, 0.7659, 0.3092, 0.7873, 0.03926, 0.6839, 0.0002648, 0.6678, 0.04174, 0.676, 0.6631, 0.3308, 0.6792, 0.3699, 0.6713, 0.3724, 0.7966, 0.5816, 0.8203, 0.6165, 0.7837, 0.6394, 0.7622, 0.6031, 0.07728, 0.7005, 0.03926, 0.6839, 0.04174, 0.676, 0.08262, 0.6855, 0.7743, 0.5478, 0.7966, 0.5816, 0.7622, 0.6031, 0.742, 0.5669, 0.114, 0.7181, 0.07728, 0.7005, 0.08262, 0.6855, 0.1227, 0.6971, 0.7528, 0.5143, 0.7743, 0.5478, 0.742, 0.5669, 0.7233, 0.5302, 0.1494, 0.737, 0.114, 0.7181, 0.1227, 0.6971, 0.1616, 0.7111, 0.7328, 0.4799, 0.7528, 0.5143, 0.7233, 0.5302, 0.7069, 0.4923, 0.1838, 0.757, 0.1494, 0.737, 0.1616, 0.7111, 0.1996, 0.7272, 0.08262, 0.6855, 0.04174, 0.676, 0.04269, 0.6678, 0.08529, 0.6695, 0.742, 0.5669, 0.7622, 0.6031, 0.7257, 0.623, 0.7065, 0.584, 0.1227, 0.6971, 0.08262, 0.6855, 0.08529, 0.6695, 0.1281, 0.6742, 0.7233, 0.5302, 0.742, 0.5669, 0.7065, 0.584, 0.6908, 0.5434, 0.1616, 0.7111, 0.1227, 0.6971, 0.1281, 0.6742, 0.1708, 0.6822, 0.7069, 0.4923, 0.7233, 0.5302, 0.6908, 0.5434, 0.6781, 0.5016, 0.1996, 0.7272, 0.1616, 0.7111, 0.1708, 0.6822, 0.2126, 0.6947, 0.6928, 0.4534, 0.7069, 0.4923, 0.6781, 0.5016, 0.6698, 0.4589, 0.2364, 0.7458, 0.1996, 0.7272, 0.2126, 0.6947, 0.2534, 0.7102, 0.681, 0.4134, 0.6928, 0.4534, 0.6698, 0.4589, 0.665, 0.4161, 0.2727, 0.7659, 0.2364, 0.7458, 0.2534, 0.7102, 0.2925, 0.7292, 0.6713, 0.3724, 0.681, 0.4134, 0.665, 0.4161, 0.6631, 0.3733, 0.3092, 0.7873, 0.2727, 0.7659, 0.2925, 0.7292, 0.3302, 0.7499, 0.04174, 0.676, 0.0002648, 0.6678, 0.04269, 0.6678, 0.6631, 0.3308, 0.6713, 0.3724, 0.6631, 0.3733, 0.7622, 0.6031, 0.7837, 0.6394, 0.7464, 0.6605, 0.7257, 0.623, 0.7417, 0.04865, 0.7823, 0.03169, 0.7964, 0.06456, 0.7596, 0.08393, 0.4142, 0.002063, 0.4573, 0.00693, 0.4517, 0.0299, 0.4115, 0.01816, 0.702, 0.06836, 0.7417, 0.04865, 0.7596, 0.08393, 0.7233, 0.1056, 0.3713, 0.0002647, 0.4142, 0.002063, 0.4115, 0.01816, 0.3703, 0.008529, 0.6631, 0.09083, 0.702, 0.06836, 0.7233, 0.1056, 0.6863, 0.1293, 0.9527, 0.0009547, 0.9954, 0.0002647, 0.9538, 0.009208, 0.3286, 0.0002647, 0.3713, 0.0002647, 0.3703, 0.008529, 0.6232, 0.0627, 0.6626, 0.08442, 0.6402, 0.1234, 0.6027, 0.1004, 0.9097, 0.003563, 0.9527, 0.0009547, 0.9538, 0.009208, 0.9128, 0.01963, 0.5831, 0.04375, 0.6232, 0.0627, 0.6027, 0.1004, 0.566, 0.07939, 0.8667, 0.009374, 0.9097, 0.003563, 0.9128, 0.01963, 0.8728, 0.03225, 0.5422, 0.02758, 0.5831, 0.04375, 0.566, 0.07939, 0.5288, 0.06073, 0.8243, 0.01889, 0.8667, 0.009374, 0.8728, 0.03225, 0.834, 0.0472, 0.5, 0.0156, 0.5422, 0.02758, 0.5288, 0.06073, 0.4908, 0.04411, 0.7823, 0.03169, 0.8243, 0.01889, 0.834, 0.0472, 0.7964, 0.06456, 0.4573, 0.00693, 0.5, 0.0156, 0.4908, 0.04411, 0.4517, 0.0299, 0.566, 0.07939, 0.6027, 0.1004, 0.5804, 0.1354, 0.5465, 0.1121, 0.8728, 0.03225, 0.9128, 0.01963, 0.9185, 0.03456, 0.882, 0.05314, 0.5288, 0.06073, 0.566, 0.07939, 0.5465, 0.1121, 0.5126, 0.09054, 0.834, 0.0472, 0.8728, 0.03225, 0.882, 0.05314, 0.8469, 0.0729, 0.4908, 0.04411, 0.5288, 0.06073, 0.5126, 0.09054, 0.4783, 0.07009, 0.7964, 0.06456, 0.834, 0.0472, 0.8469, 0.0729, 0.8131, 0.09402, 0.4517, 0.0299, 0.4908, 0.04411, 0.4783, 0.07009, 0.4428, 0.05107, 0.7596, 0.08393, 0.7964, 0.06456, 0.8131, 0.09402, 0.7796, 0.1162, 0.4115, 0.01816, 0.4517, 0.0299, 0.4428, 0.05107, 0.406, 0.03319, 0.7233, 0.1056, 0.7596, 0.08393, 0.7796, 0.1162, 0.7462, 0.1402, 0.3703, 0.008529, 0.4115, 0.01816, 0.406, 0.03319, 0.3678, 0.01638, 0.6863, 0.1293, 0.7233, 0.1056, 0.7462, 0.1402, 0.7116, 0.166, 0.9538, 0.009208, 0.9954, 0.0002647, 0.9565, 0.01703, 0.3286, 0.0002647, 0.3703, 0.008529, 0.3678, 0.01638, 0.6027, 0.1004, 0.6402, 0.1234, 0.6155, 0.1606, 0.5804, 0.1354, 0.9128, 0.01963, 0.9538, 0.009208, 0.9565, 0.01703, 0.9185, 0.03456, 0.406, 0.03319, 0.4428, 0.05107, 0.4311, 0.07013, 0.3982, 0.04684, 0.7462, 0.1402, 0.7796, 0.1162, 0.8021, 0.1456, 0.7715, 0.1721, 0.3678, 0.01638, 0.406, 0.03319, 0.3982, 0.04684, 0.3639, 0.02358, 0.7116, 0.166, 0.7462, 0.1402, 0.7715, 0.1721, 0.7395, 0.2004, 0.9565, 0.01703, 0.9954, 0.0002647, 0.9605, 0.02416, 0.3286, 0.0002647, 0.3678, 0.01638, 0.3639, 0.02358, 0.5804, 0.1354, 0.6155, 0.1606, 0.5883, 0.1955, 0.5557, 0.1678, 0.9185, 0.03456, 0.9565, 0.01703, 0.9605, 0.02416, 0.9266, 0.04803, 0.5465, 0.1121, 0.5804, 0.1354, 0.5557, 0.1678, 0.5246, 0.1419, 0.882, 0.05314, 0.9185, 0.03456, 0.9266, 0.04803, 0.8941, 0.072, 0.5126, 0.09054, 0.5465, 0.1121, 0.5246, 0.1419, 0.4938, 0.1175, 0.8469, 0.0729, 0.882, 0.05314, 0.8941, 0.072, 0.8628, 0.09601, 0.4783, 0.07009, 0.5126, 0.09054, 0.4938, 0.1175, 0.463, 0.09352, 0.8131, 0.09402, 0.8469, 0.0729, 0.8628, 0.09601, 0.8324, 0.1206, 0.4428, 0.05107, 0.4783, 0.07009, 0.463, 0.09352, 0.4311, 0.07013, 0.7796, 0.1162, 0.8131, 0.09402, 0.8324, 0.1206, 0.8021, 0.1456, 0.4938, 0.1175, 0.5246, 0.1419, 0.5003, 0.1691, 0.4724, 0.1418, 0.8628, 0.09601, 0.8941, 0.072, 0.9087, 0.08857, 0.8812, 0.1166, 0.463, 0.09352, 0.4938, 0.1175, 0.4724, 0.1418, 0.4449, 0.1144, 0.8324, 0.1206, 0.8628, 0.09601, 0.8812, 0.1166, 0.8543, 0.1444, 0.4311, 0.07013, 0.463, 0.09352, 0.4449, 0.1144, 0.4169, 0.08701, 0.8021, 0.1456, 0.8324, 0.1206, 0.8543, 0.1444, 0.827, 0.1723, 0.3982, 0.04684, 0.4311, 0.07013, 0.4169, 0.08701, 0.3883, 0.05887, 0.7715, 0.1721, 0.8021, 0.1456, 0.827, 0.1723, 0.7993, 0.2013, 0.3639, 0.02358, 0.3982, 0.04684, 0.3883, 0.05887, 0.3588, 0.0299, 0.7395, 0.2004, 0.7715, 0.1721, 0.7993, 0.2013, 0.7701, 0.2321, 0.9605, 0.02416, 0.9954, 0.0002647, 0.9658, 0.0304, 0.3286, 0.0002647, 0.3639, 0.02358, 0.3588, 0.0299, 0.5557, 0.1678, 0.5883, 0.1955, 0.5583, 0.2277, 0.5285, 0.1975, 0.9266, 0.04803, 0.9605, 0.02416, 0.9658, 0.0304, 0.9368, 0.05988, 0.5246, 0.1419, 0.5557, 0.1678, 0.5285, 0.1975, 0.5003, 0.1691, 0.8941, 0.072, 0.9266, 0.04803, 0.9368, 0.05988, 0.9087, 0.08857, 0.3588, 0.0299, 0.3883, 0.05887, 0.3764, 0.06903, 0.3525, 0.03516, 0.7701, 0.2321, 0.7993, 0.2013, 0.8295, 0.2277, 0.8032, 0.2607, 0.9658, 0.0304, 0.9954, 0.0002647, 0.9721, 0.03554, 0.3286, 0.0002647, 0.3588, 0.0299, 0.3525, 0.03516, 0.5285, 0.1975, 0.5583, 0.2277, 0.5258, 0.257, 0.4989, 0.2245, 0.9368, 0.05988, 0.9658, 0.0304, 0.9721, 0.03554, 0.9488, 0.06983, 0.5003, 0.1691, 0.5285, 0.1975, 0.4989, 0.2245, 0.4734, 0.1936, 0.9087, 0.08857, 0.9368, 0.05988, 0.9488, 0.06983, 0.9256, 0.1028, 0.4724, 0.1418, 0.5003, 0.1691, 0.4734, 0.1936, 0.4485, 0.1634, 0.8812, 0.1166, 0.9087, 0.08857, 0.9256, 0.1028, 0.9022, 0.1345, 0.4449, 0.1144, 0.4724, 0.1418, 0.4485, 0.1634, 0.4243, 0.1328, 0.8543, 0.1444, 0.8812, 0.1166, 0.9022, 0.1345, 0.8787, 0.1656, 0.4169, 0.08701, 0.4449, 0.1144, 0.4243, 0.1328, 0.4003, 0.1016, 0.827, 0.1723, 0.8543, 0.1444, 0.8787, 0.1656, 0.8543, 0.1963, 0.3883, 0.05887, 0.4169, 0.08701, 0.4003, 0.1016, 0.3764, 0.06903, 0.7993, 0.2013, 0.827, 0.1723, 0.8543, 0.1963, 0.8295, 0.2277, 0.9022, 0.1345, 0.9256, 0.1028, 0.9446, 0.1144, 0.9256, 0.1497, 0.4243, 0.1328, 0.4485, 0.1634, 0.4219, 0.1824, 0.4013, 0.1485, 0.8787, 0.1656, 0.9022, 0.1345, 0.9256, 0.1497, 0.9056, 0.1841, 0.4003, 0.1016, 0.4243, 0.1328, 0.4013, 0.1485, 0.3815, 0.1136, 0.8543, 0.1963, 0.8787, 0.1656, 0.9056, 0.1841, 0.8841, 0.2177, 0.3764, 0.06903, 0.4003, 0.1016, 0.3815, 0.1136, 0.3629, 0.07711, 0.8295, 0.2277, 0.8543, 0.1963, 0.8841, 0.2177, 0.8619, 0.2514, 0.3525, 0.03516, 0.3764, 0.06903, 0.3629, 0.07711, 0.3454, 0.03918, 0.8032, 0.2607, 0.8295, 0.2277, 0.8619, 0.2514, 0.8382, 0.2863, 0.9721, 0.03554, 0.9954, 0.0002647, 0.9793, 0.03944, 0.3286, 0.0002647, 0.3525, 0.03516, 0.3454, 0.03918, 0.4989, 0.2245, 0.5258, 0.257, 0.4912, 0.2833, 0.4669, 0.2489, 0.9488, 0.06983, 0.9721, 0.03554, 0.9793, 0.03944, 0.9624, 0.07763, 0.4734, 0.1936, 0.4989, 0.2245, 0.4669, 0.2489, 0.444, 0.2156, 0.9256, 0.1028, 0.9488, 0.06983, 0.9624, 0.07763, 0.9446, 0.1144, 0.4485, 0.1634, 0.4734, 0.1936, 0.444, 0.2156, 0.4219, 0.1824, 0.8382, 0.2863, 0.8619, 0.2514, 0.8963, 0.2729, 0.8748, 0.3092, 0.9793, 0.03944, 0.9954, 0.0002647, 0.9871, 0.04194, 0.3286, 0.0002647, 0.3454, 0.03918, 0.3376, 0.04182, 0.4669, 0.2489, 0.4912, 0.2833, 0.4551, 0.3069, 0.4329, 0.271, 0.9624, 0.07763, 0.9793, 0.03944, 0.9871, 0.04194, 0.9774, 0.08305, 0.444, 0.2156, 0.4669, 0.2489, 0.4329, 0.271, 0.4121, 0.2352, 0.9446, 0.1144, 0.9624, 0.07763, 0.9774, 0.08305, 0.9657, 0.1232, 0.4219, 0.1824, 0.444, 0.2156, 0.4121, 0.2352, 0.3927, 0.1989, 0.9256, 0.1497, 0.9446, 0.1144, 0.9657, 0.1232, 0.9515, 0.1622, 0.4013, 0.1485, 0.4219, 0.1824, 0.3927, 0.1989, 0.3756, 0.1614, 0.9056, 0.1841, 0.9256, 0.1497, 0.9515, 0.1622, 0.9351, 0.2, 0.3815, 0.1136, 0.4013, 0.1485, 0.3756, 0.1614, 0.3607, 0.1228, 0.8841, 0.2177, 0.9056, 0.1841, 0.9351, 0.2, 0.9165, 0.2367, 0.3629, 0.07711, 0.3815, 0.1136, 0.3607, 0.1228, 0.348, 0.08284, 0.8619, 0.2514, 0.8841, 0.2177, 0.9165, 0.2367, 0.8963, 0.2729, 0.3454, 0.03918, 0.3629, 0.07711, 0.348, 0.08284, 0.3376, 0.04182, 0.3756, 0.1614, 0.3927, 0.1989, 0.3605, 0.2127, 0.3471, 0.1712, 0.9351, 0.2, 0.9515, 0.1622, 0.9803, 0.1714, 0.9676, 0.2132, 0.3607, 0.1228, 0.3756, 0.1614, 0.3471, 0.1712, 0.338, 0.1288, 0.9165, 0.2367, 0.9351, 0.2, 0.9676, 0.2132, 0.9519, 0.2538, 0.348, 0.08284, 0.3607, 0.1228, 0.338, 0.1288, 0.332, 0.08594, 0.8963, 0.2729, 0.9165, 0.2367, 0.9519, 0.2538, 0.9328, 0.2928, 0.3376, 0.04182, 0.348, 0.08284, 0.332, 0.08594, 0.3293, 0.04295, 0.8748, 0.3092, 0.8963, 0.2729, 0.9328, 0.2928, 0.9121, 0.3303, 0.9871, 0.04194, 0.9954, 0.0002647, 0.9954, 0.04292, 0.3286, 0.0002647, 0.3376, 0.04182, 0.3293, 0.04295, 0.4329, 0.271, 0.4551, 0.3069, 0.4182, 0.3287, 0.3968, 0.2916, 0.9774, 0.08305, 0.9871, 0.04194, 0.9954, 0.04292, 0.9936, 0.08581, 0.4121, 0.2352, 0.4329, 0.271, 0.3968, 0.2916, 0.377, 0.253, 0.9657, 0.1232, 0.9774, 0.08305, 0.9936, 0.08581, 0.9885, 0.1287, 0.3927, 0.1989, 0.4121, 0.2352, 0.377, 0.253, 0.3605, 0.2127, 0.9515, 0.1622, 0.9657, 0.1232, 0.9885, 0.1287, 0.9803, 0.1714, 0.3311, 0.3775, 0.3304, 0.3348, 0.3393, 0.3764, 0.0002648, 0.6673, 0.0009485, 0.6248, 0.009163, 0.6259, 0.06795, 0.3737, 0.09048, 0.3348, 0.129, 0.358, 0.1053, 0.395, 0.3337, 0.4206, 0.3311, 0.3775, 0.3393, 0.3764, 0.3498, 0.4175, 0.04817, 0.4135, 0.06795, 0.3737, 0.1053, 0.395, 0.08351, 0.4314, 0.3397, 0.4636, 0.3337, 0.4206, 0.3498, 0.4175, 0.3625, 0.4575, 0.03114, 0.4542, 0.04817, 0.4135, 0.08351, 0.4314, 0.0641, 0.4683, 0.3493, 0.5061, 0.3397, 0.4636, 0.3625, 0.4575, 0.3776, 0.4963, 0.0183, 0.4962, 0.03114, 0.4542, 0.0641, 0.4683, 0.04673, 0.506, 0.3622, 0.548, 0.3493, 0.5061, 0.3776, 0.4963, 0.395, 0.5339, 0.008732, 0.5389, 0.0183, 0.4962, 0.04673, 0.506, 0.03185, 0.5449, 0.3792, 0.5885, 0.3622, 0.548, 0.395, 0.5339, 0.4145, 0.5706, 0.003387, 0.582, 0.008732, 0.5389, 0.03185, 0.5449, 0.01943, 0.585, 0.399, 0.6282, 0.3792, 0.5885, 0.4145, 0.5706, 0.4363, 0.6069, 0.0009485, 0.6248, 0.003387, 0.582, 0.01943, 0.585, 0.009163, 0.6259, 0.4216, 0.6671, 0.399, 0.6282, 0.4363, 0.6069, 0.46, 0.6438, 0.395, 0.5339, 0.3776, 0.4963, 0.4033, 0.4833, 0.4245, 0.5171, 0.03185, 0.5449, 0.04673, 0.506, 0.07252, 0.5189, 0.05287, 0.5541, 0.4145, 0.5706, 0.395, 0.5339, 0.4245, 0.5171, 0.4467, 0.5505, 0.01943, 0.585, 0.03185, 0.5449, 0.05287, 0.5541, 0.03437, 0.5906, 0.4363, 0.6069, 0.4145, 0.5706, 0.4467, 0.5505, 0.4708, 0.5838, 0.009163, 0.6259, 0.01943, 0.585, 0.03437, 0.5906, 0.01696, 0.6285, 0.46, 0.6438, 0.4363, 0.6069, 0.4708, 0.5838, 0.4967, 0.6184, 0.3393, 0.3764, 0.3304, 0.3348, 0.3471, 0.3737, 0.0002648, 0.6673, 0.009163, 0.6259, 0.01696, 0.6285, 0.1053, 0.395, 0.129, 0.358, 0.1658, 0.3834, 0.1399, 0.4181, 0.3498, 0.4175, 0.3393, 0.3764, 0.3471, 0.3737, 0.3648, 0.4117, 0.08351, 0.4314, 0.1053, 0.395, 0.1399, 0.4181, 0.1158, 0.4515, 0.3625, 0.4575, 0.3498, 0.4175, 0.3648, 0.4117, 0.3834, 0.4482, 0.0641, 0.4683, 0.08351, 0.4314, 0.1158, 0.4515, 0.09363, 0.485, 0.3776, 0.4963, 0.3625, 0.4575, 0.3834, 0.4482, 0.4033, 0.4833, 0.04673, 0.506, 0.0641, 0.4683, 0.09363, 0.485, 0.07252, 0.5189, 0.1399, 0.4181, 0.1658, 0.3834, 0.2002, 0.4114, 0.1718, 0.4434, 0.3648, 0.4117, 0.3471, 0.3737, 0.3543, 0.3697, 0.3782, 0.4036, 0.1158, 0.4515, 0.1399, 0.4181, 0.1718, 0.4434, 0.1453, 0.474, 0.3834, 0.4482, 0.3648, 0.4117, 0.3782, 0.4036, 0.4023, 0.4361, 0.09363, 0.485, 0.1158, 0.4515, 0.1453, 0.474, 0.1202, 0.5043, 0.4033, 0.4833, 0.3834, 0.4482, 0.4023, 0.4361, 0.4263, 0.4674, 0.07252, 0.5189, 0.09363, 0.485, 0.1202, 0.5043, 0.09568, 0.5347, 0.4245, 0.5171, 0.4033, 0.4833, 0.4263, 0.4674, 0.451, 0.4977, 0.05287, 0.5541, 0.07252, 0.5189, 0.09568, 0.5347, 0.07174, 0.5661, 0.4467, 0.5505, 0.4245, 0.5171, 0.451, 0.4977, 0.4761, 0.528, 0.03437, 0.5906, 0.05287, 0.5541, 0.07174, 0.5661, 0.04785, 0.5987, 0.4708, 0.5838, 0.4467, 0.5505, 0.4761, 0.528, 0.5026, 0.5585, 0.01696, 0.6285, 0.03437, 0.5906, 0.04785, 0.5987, 0.02408, 0.6325, 0.4967, 0.6184, 0.4708, 0.5838, 0.5026, 0.5585, 0.531, 0.5904, 0.3471, 0.3737, 0.3304, 0.3348, 0.3543, 0.3697, 0.0002648, 0.6673, 0.01696, 0.6285, 0.02408, 0.6325, 0.07174, 0.5661, 0.09568, 0.5347, 0.1162, 0.5532, 0.08831, 0.5807, 0.4761, 0.528, 0.451, 0.4977, 0.4748, 0.4758, 0.5027, 0.503, 0.04785, 0.5987, 0.07174, 0.5661, 0.08831, 0.5807, 0.05972, 0.6088, 0.5026, 0.5585, 0.4761, 0.528, 0.5027, 0.503, 0.5317, 0.5307, 0.02408, 0.6325, 0.04785, 0.5987, 0.05972, 0.6088, 0.0303, 0.6377, 0.531, 0.5904, 0.5026, 0.5585, 0.5317, 0.5307, 0.5625, 0.5598, 0.3543, 0.3697, 0.3304, 0.3348, 0.3605, 0.3644, 0.0002648, 0.6673, 0.02408, 0.6325, 0.0303, 0.6377, 0.1718, 0.4434, 0.2002, 0.4114, 0.2318, 0.4421, 0.201, 0.4712, 0.3782, 0.4036, 0.3543, 0.3697, 0.3605, 0.3644, 0.3901, 0.3934, 0.1453, 0.474, 0.1718, 0.4434, 0.201, 0.4712, 0.172, 0.4989, 0.4023, 0.4361, 0.3782, 0.4036, 0.3901, 0.3934, 0.4188, 0.4215, 0.1202, 0.5043, 0.1453, 0.474, 0.172, 0.4989, 0.1441, 0.5262, 0.4263, 0.4674, 0.4023, 0.4361, 0.4188, 0.4215, 0.4469, 0.4489, 0.09568, 0.5347, 0.1202, 0.5043, 0.1441, 0.5262, 0.1162, 0.5532, 0.451, 0.4977, 0.4263, 0.4674, 0.4469, 0.4489, 0.4748, 0.4758, 0.172, 0.4989, 0.201, 0.4712, 0.2274, 0.5014, 0.1959, 0.5263, 0.4188, 0.4215, 0.3901, 0.3934, 0.4, 0.3814, 0.433, 0.4045, 0.1441, 0.5262, 0.172, 0.4989, 0.1959, 0.5263, 0.1653, 0.5506, 0.4469, 0.4489, 0.4188, 0.4215, 0.433, 0.4045, 0.4648, 0.4279, 0.1162, 0.5532, 0.1441, 0.5262, 0.1653, 0.5506, 0.1342, 0.5741, 0.4748, 0.4758, 0.4469, 0.4489, 0.4648, 0.4279, 0.4959, 0.4514, 0.08831, 0.5807, 0.1162, 0.5532, 0.1342, 0.5741, 0.1026, 0.5975, 0.5027, 0.503, 0.4748, 0.4758, 0.4959, 0.4514, 0.5266, 0.4756, 0.05972, 0.6088, 0.08831, 0.5807, 0.1026, 0.5975, 0.06966, 0.6208, 0.5317, 0.5307, 0.5027, 0.503, 0.5266, 0.4756, 0.5581, 0.5005, 0.0303, 0.6377, 0.05972, 0.6088, 0.06966, 0.6208, 0.03546, 0.644, 0.5625, 0.5598, 0.5317, 0.5307, 0.5581, 0.5005, 0.5911, 0.5267, 0.3605, 0.3644, 0.3304, 0.3348, 0.3657, 0.3581, 0.0002648, 0.6673, 0.0303, 0.6377, 0.03546, 0.644, 0.201, 0.4712, 0.2318, 0.4421, 0.2604, 0.4751, 0.2274, 0.5014, 0.3901, 0.3934, 0.3605, 0.3644, 0.3657, 0.3581, 0.4, 0.3814, 0.06966, 0.6208, 0.1026, 0.5975, 0.1142, 0.6165, 0.07748, 0.6344, 0.5581, 0.5005, 0.5266, 0.4756, 0.548, 0.4458, 0.5818, 0.468, 0.03546, 0.644, 0.06966, 0.6208, 0.07748, 0.6344, 0.03935, 0.6512, 0.5911, 0.5267, 0.5581, 0.5005, 0.5818, 0.468, 0.6166, 0.4916, 0.3657, 0.3581, 0.3304, 0.3348, 0.3696, 0.3509, 0.0002648, 0.6673, 0.03546, 0.644, 0.03935, 0.6512, 0.2274, 0.5014, 0.2604, 0.4751, 0.2859, 0.5102, 0.2511, 0.5338, 0.4, 0.3814, 0.3657, 0.3581, 0.3696, 0.3509, 0.4078, 0.3677, 0.1959, 0.5263, 0.2274, 0.5014, 0.2511, 0.5338, 0.2173, 0.556, 0.433, 0.4045, 0.4, 0.3814, 0.4078, 0.3677, 0.4447, 0.3855, 0.1653, 0.5506, 0.1959, 0.5263, 0.2173, 0.556, 0.1838, 0.5775, 0.4648, 0.4279, 0.433, 0.4045, 0.4447, 0.3855, 0.48, 0.4045, 0.1342, 0.5741, 0.1653, 0.5506, 0.1838, 0.5775, 0.1495, 0.5974, 0.4959, 0.4514, 0.4648, 0.4279, 0.48, 0.4045, 0.5144, 0.4244, 0.1026, 0.5975, 0.1342, 0.5741, 0.1495, 0.5974, 0.1142, 0.6165, 0.5266, 0.4756, 0.4959, 0.4514, 0.5144, 0.4244, 0.548, 0.4458, 0.4447, 0.3855, 0.4078, 0.3677, 0.4132, 0.3527, 0.4534, 0.3644, 0.1838, 0.5775, 0.2173, 0.556, 0.2363, 0.5884, 0.1996, 0.607, 0.48, 0.4045, 0.4447, 0.3855, 0.4534, 0.3644, 0.4924, 0.3786, 0.1495, 0.5974, 0.1838, 0.5775, 0.1996, 0.607, 0.1619, 0.6233, 0.5144, 0.4244, 0.48, 0.4045, 0.4924, 0.3786, 0.5302, 0.3949, 0.1142, 0.6165, 0.1495, 0.5974, 0.1619, 0.6233, 0.123, 0.6375, 0.548, 0.4458, 0.5144, 0.4244, 0.5302, 0.3949, 0.5669, 0.4135, 0.07748, 0.6344, 0.1142, 0.6165, 0.123, 0.6375, 0.08293, 0.6493, 0.5818, 0.468, 0.548, 0.4458, 0.5669, 0.4135, 0.6031, 0.4336, 0.03935, 0.6512, 0.07748, 0.6344, 0.08293, 0.6493, 0.04185, 0.6591, 0.6166, 0.4916, 0.5818, 0.468, 0.6031, 0.4336, 0.6395, 0.455, 0.3696, 0.3509, 0.3304, 0.3348, 0.3721, 0.343, 0.0002648, 0.6673, 0.03935, 0.6512, 0.04185, 0.6591, 0.2511, 0.5338, 0.2859, 0.5102, 0.3088, 0.5467, 0.2725, 0.5682, 0.4078, 0.3677, 0.3696, 0.3509, 0.3721, 0.343, 0.4132, 0.3527, 0.2173, 0.556, 0.2511, 0.5338, 0.2725, 0.5682, 0.2363, 0.5884, 0.6031, 0.4336, 0.5669, 0.4135, 0.584, 0.378, 0.6229, 0.397, 0.04185, 0.6591, 0.08293, 0.6493, 0.08573, 0.6654, 0.04284, 0.6673, 0.6395, 0.455, 0.6031, 0.4336, 0.6229, 0.397, 0.6605, 0.4177, 0.3721, 0.343, 0.3304, 0.3348, 0.3731, 0.3348, 0.0002648, 0.6673, 0.04185, 0.6591, 0.04284, 0.6673, 0.2725, 0.5682, 0.3088, 0.5467, 0.3298, 0.584, 0.2923, 0.6047, 0.4132, 0.3527, 0.3721, 0.343, 0.3731, 0.3348, 0.416, 0.3365, 0.2363, 0.5884, 0.2725, 0.5682, 0.2923, 0.6047, 0.2534, 0.6237, 0.4534, 0.3644, 0.4132, 0.3527, 0.416, 0.3365, 0.459, 0.3416, 0.1996, 0.607, 0.2363, 0.5884, 0.2534, 0.6237, 0.2128, 0.6394, 0.4924, 0.3786, 0.4534, 0.3644, 0.459, 0.3416, 0.5016, 0.3498, 0.1619, 0.6233, 0.1996, 0.607, 0.2128, 0.6394, 0.1711, 0.652, 0.5302, 0.3949, 0.4924, 0.3786, 0.5016, 0.3498, 0.5433, 0.3624, 0.123, 0.6375, 0.1619, 0.6233, 0.1711, 0.652, 0.1286, 0.6603, 0.5669, 0.4135, 0.5302, 0.3949, 0.5433, 0.3624, 0.584, 0.378, 0.08293, 0.6493, 0.123, 0.6375, 0.1286, 0.6603, 0.08573, 0.6654, 0.02696, 0.1213, 0.04307, 0.08018, 0.07885, 0.09733, 0.06021, 0.1347, 0.4914, 0.6856, 0.5336, 0.6765, 0.5395, 0.6993, 0.5009, 0.7139, 0.01509, 0.1636, 0.02696, 0.1213, 0.06021, 0.1347, 0.04366, 0.1726, 0.4496, 0.6981, 0.4914, 0.6856, 0.5009, 0.7139, 0.4633, 0.731, 0.006495, 0.2063, 0.01509, 0.1636, 0.04366, 0.1726, 0.02963, 0.2118, 0.409, 0.7148, 0.4496, 0.6981, 0.4633, 0.731, 0.4265, 0.75, 0.001986, 0.2492, 0.006495, 0.2063, 0.02963, 0.2118, 0.01802, 0.2519, 0.3694, 0.7342, 0.409, 0.7148, 0.4265, 0.75, 0.3902, 0.7714, 0.0002648, 0.2919, 0.001986, 0.2492, 0.01802, 0.2519, 0.008467, 0.2928, 0.3307, 0.7563, 0.3694, 0.7342, 0.3902, 0.7714, 0.3534, 0.7945, 0.6189, 0.6685, 0.6611, 0.6678, 0.62, 0.6767, 0.0002648, 0.3343, 0.0002648, 0.2919, 0.008467, 0.2928, 0.06205, 0.03984, 0.08388, 0.0002648, 0.123, 0.02279, 0.09996, 0.06043, 0.5763, 0.671, 0.6189, 0.6685, 0.62, 0.6767, 0.5793, 0.687, 0.04307, 0.08018, 0.06205, 0.03984, 0.09996, 0.06043, 0.07885, 0.09733, 0.5336, 0.6765, 0.5763, 0.671, 0.5793, 0.687, 0.5395, 0.6993, 0.008467, 0.2928, 0.01802, 0.2519, 0.03296, 0.2572, 0.01628, 0.2953, 0.3534, 0.7945, 0.3902, 0.7714, 0.4127, 0.8061, 0.3782, 0.831, 0.62, 0.6767, 0.6611, 0.6678, 0.6226, 0.6844, 0.0002648, 0.3343, 0.008467, 0.2928, 0.01628, 0.2953, 0.09996, 0.06043, 0.123, 0.02279, 0.1604, 0.04758, 0.1351, 0.08284, 0.5793, 0.687, 0.62, 0.6767, 0.6226, 0.6844, 0.5849, 0.7017, 0.07885, 0.09733, 0.09996, 0.06043, 0.1351, 0.08284, 0.1117, 0.1168, 0.5395, 0.6993, 0.5793, 0.687, 0.5849, 0.7017, 0.5486, 0.7201, 0.06021, 0.1347, 0.07885, 0.09733, 0.1117, 0.1168, 0.09003, 0.1507, 0.5009, 0.7139, 0.5395, 0.6993, 0.5486, 0.7201, 0.5136, 0.7396, 0.04366, 0.1726, 0.06021, 0.1347, 0.09003, 0.1507, 0.06963, 0.1851, 0.4633, 0.731, 0.5009, 0.7139, 0.5136, 0.7396, 0.4797, 0.7604, 0.02963, 0.2118, 0.04366, 0.1726, 0.06963, 0.1851, 0.05075, 0.2206, 0.4265, 0.75, 0.4633, 0.731, 0.4797, 0.7604, 0.4463, 0.7824, 0.01802, 0.2519, 0.02963, 0.2118, 0.05075, 0.2206, 0.03296, 0.2572, 0.3902, 0.7714, 0.4265, 0.75, 0.4463, 0.7824, 0.4127, 0.8061])
me_sphere.materials.append(mat_material_001)
me_sphere.update()

# ---- objects
ob_sphere = bpy.data.objects.new('Sphere', me_sphere)

# ---- transforms, parenting, visibility, modifiers, constraints
ob_sphere.location = (0.01, 0.01, 0.01)

# ---- collection membership
col_collection.objects.link(ob_sphere)

# ---- scene / render settings (as saved in the file)
scene.frame_start = 1; scene.frame_end = 250; scene.frame_set(105)
scene.render.engine = 'BLENDER_EEVEE_NEXT'
scene.cycles.sampling_pattern = 'TABULATED_SOBOL'
bpy.context.view_layer.update()

# ---- added for rendering (the .blend has no active camera and no usable light): camera, sun
cam_auto = bpy.data.cameras.new('AutoCamera')
cam_auto.lens = 50.0
cam_auto.sensor_width = 36.0
cam_auto.clip_end = 1000.0
ob_auto_camera = bpy.data.objects.new('AutoCamera', cam_auto)
scene.collection.objects.link(ob_auto_camera)
ob_auto_camera.location = (3.93959, -5.22935, 3.35353)
ob_auto_camera.rotation_euler = (1.09748, -7.21219e-08, 0.694738)
scene.camera = ob_auto_camera
light_auto_sun = bpy.data.lights.new('AutoSun', 'SUN')
light_auto_sun.energy = 3.0
light_auto_sun.angle = 0.0523599
ob_auto_sun = bpy.data.objects.new('AutoSun', light_auto_sun)
scene.collection.objects.link(ob_auto_sun)
ob_auto_sun.rotation_euler = (0.872665, 0.174533, 0.523599)
bpy.context.view_layer.update()
